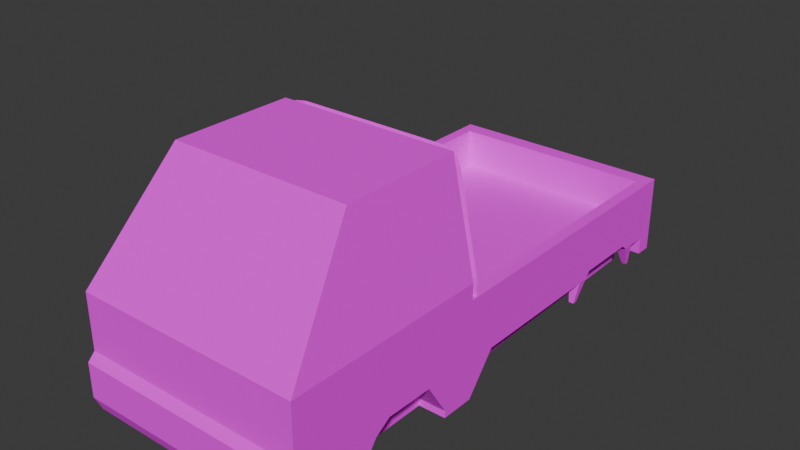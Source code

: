 # Source: Acty.blend  (saved by Blender 5.0.118; exported with 4.5.12 LTS)
import bpy
from mathutils import Matrix  # noqa: F401  (used for matrix-valued properties, if any)

bpy.ops.wm.read_factory_settings(use_empty=True)
scene = bpy.context.scene
scene.name = 'Scene'

# ---- images (referenced by path relative to the original .blend; pixels are not part of the script)
import os
ASSET_DIR = os.environ.get("B2B_ASSET_DIR", "")  # directory of the original .blend (textures are referenced by path, not embedded)
HERE = os.path.dirname(os.path.abspath(__file__))  # packed textures are extracted next to this script under _unpacked/

def load_image(name, relpath, width, height, colorspace="sRGB"):
    """Load a texture the original file referenced (path relative to the .blend, or extracted next to this script)."""
    p = next((c for c in (os.path.join(HERE, relpath), os.path.join(ASSET_DIR, relpath)) if relpath and os.path.exists(c)), "")
    if p:
        img = bpy.data.images.load(p, check_existing=True)
        img.name = name
    else:  # same state as the original file: an image datablock whose file is absent (Cycles renders it pink)
        img = bpy.data.images.new(name, width, height)
        img.source = "FILE"
        img.filepath = "//" + (relpath or name)
    img.colorspace_settings.name = colorspace
    return img
img_car = load_image('Car', 'Car.png', 1024, 1024, 'sRGB')

# ---- materials (node trees are filled in below, after node groups)
mat_car = bpy.data.materials.new('Car')

# ---- material node trees
mat_car.use_nodes = True; mat_car.node_tree.nodes.clear()
_N = mat_car.node_tree.nodes; _L = mat_car.node_tree.links
n0 = _N.new('ShaderNodeBsdfPrincipled'); n0.name = 'Principled BSDF'; n0.location = (-200, 100)
n0.inputs[2].default_value = 1.0
n1 = _N.new('ShaderNodeOutputMaterial'); n1.name = 'Material Output'; n1.location = (200, 100)
n2 = _N.new('ShaderNodeTexImage'); n2.name = 'Image Texture'; n2.location = (-490, 75)
n2.image = img_car
n2.interpolation = 'Closest'
_L.new(n0.outputs[0], n1.inputs[0])
_L.new(n2.outputs[0], n0.inputs[0])
n1.is_active_output = True

# ---- world
world_world = bpy.data.worlds.new('World'); scene.world = world_world
world_world.use_nodes = True; world_world.node_tree.nodes.clear()
_N = world_world.node_tree.nodes; _L = world_world.node_tree.links
n0 = _N.new('ShaderNodeOutputWorld'); n0.name = 'World Output'; n0.location = (300, 300)
n1 = _N.new('ShaderNodeBackground'); n1.name = 'Background'; n1.location = (10, 300)
n1.inputs[0].default_value = (0.05088, 0.05088, 0.05088, 1.0)
_L.new(n1.outputs[0], n0.inputs[0])
n0.is_active_output = True
world_world.color = (0.05088, 0.05088, 0.05088)
world_world.sun_shadow_jitter_overblur = 0.0

# ---- meshes
me_car = bpy.data.meshes.new('Car')
me_car.from_pydata([(0.0, -1.196, 0.7), (0.5, -1.196, 0.7), (0.5, -1.196, 0.2), (0.4, -0.8233, 1.177), (0.0, -0.436, 0.2), (0.0, -0.8233, 1.177), (0.5, -0.2871, 0.2), (0.4, -0.2871, 1.177), (0.5, -0.2871, 0.7), (0.0, -0.2871, 1.177), (0.0, -0.2871, 0.2), (0.0, -0.2871, 0.7), (0.0, -1.196, 0.4209), (0.5, -0.1558, 0.3628), (0.5, 0.4681, 0.3628), (0.5, 0.5124, 0.3628), (0.5, 0.5381, 0.3913), (0.5, 0.8151, 0.3913), (0.5, 0.8436, 0.367), (0.5, 0.8907, 0.367), (0.5, 0.975, 0.367), (0.5, 0.975, 0.2899), (0.5, 1.047, 0.2899), (0.5, 1.047, 0.4207), (0.5, -0.8731, 0.2), (0.5, -1.196, 0.4209), (0.5, -0.287, 0.4208), (0.0, -0.2871, 0.4198), (0.5, -0.436, 0.2), (0.5, -0.4342, 0.2297), (0.5, -0.5309, 0.3804), (0.5, -0.7451, 0.3832), (0.5, -0.8143, 0.3387), (0.5, -0.8569, 0.2809), (0.45, -0.287, 0.4208), (0.45, -0.2871, 0.2), (0.45, -0.1558, 0.3628), (0.45, 0.4681, 0.3628), (0.45, 0.5124, 0.3628), (0.45, 0.5381, 0.3913), (0.45, 0.8151, 0.3913), (0.45, 0.8436, 0.367), (0.45, 0.8907, 0.367), (0.45, 0.975, 0.367), (0.45, 0.975, 0.2899), (0.45, 1.047, 0.2899), (0.45, 1.047, 0.4207), (0.4839, 0.8885, 0.2671), (0.4839, 0.9051, 0.2671), (0.4661, 0.8885, 0.2671), (0.4661, 0.9051, 0.2671), (0.4862, 0.4521, 0.2669), (0.4862, 0.4719, 0.2669), (0.4638, 0.4521, 0.2669), (0.4638, 0.4719, 0.2669), (0.45, 0.9749, 0.4207), (0.0, 0.975, 0.2899), (0.0, 1.047, 0.2899), (0.0, 1.047, 0.4207), (0.0, 0.9749, 0.4203), (0.0, -1.196, 0.2), (0.5, -1.196, 0.4546), (0.0, -1.196, 0.4546), (0.5, -1.228, 0.2692), (0.0, -1.228, 0.2692), (0.5, -1.228, 0.4207), (0.0, -1.228, 0.4207), (0.38, -0.436, 0.2), (0.38, -0.8731, 0.2), (0.38, -0.4342, 0.2297), (0.38, -0.5309, 0.3804), (0.38, -0.7451, 0.3832), (0.38, -0.8143, 0.3387), (0.38, -0.8569, 0.2809), (0.38, 0.9749, 0.4206), (0.38, -0.287, 0.4206), (0.38, 0.9749, 0.2222), (0.0, 0.9749, 0.2222), (0.38, -0.2871, 0.2), (0.0, -0.8731, 0.2), (0.0, -0.2871, 0.4546), (0.5, 1.047, 0.4207), (0.5, -0.287, 0.4208), (0.0, 1.047, 0.4207), (0.45, -0.2871, 0.4546), (0.5, 1.047, 0.6299), (0.45, 0.975, 0.6299), (0.45, -0.287, 0.63), (0.5, -0.287, 0.63), (0.0, 0.975, 0.6299), (0.0, 1.047, 0.6299), (0.45, 0.9748, 0.4546), (0.0, 0.9748, 0.4546), (0.0, -0.287, 0.4208), (0.0, -0.233, 1.152), (0.4718, -0.233, 0.63), (0.4718, -0.233, 0.7018), (0.4918, -0.253, 0.63), (0.4918, -0.253, 0.7018), (0.4718, -0.273, 0.63), (0.4718, -0.273, 0.7018), (0.4518, -0.253, 0.63), (0.4518, -0.253, 0.7018), (0.0, -0.253, 1.172), (0.38, 0.975, 0.2899), (0.0, -0.273, 1.152), (0.0, -0.253, 1.132), (0.3258, -0.233, 1.152), (0.3258, -0.253, 1.172), (0.3258, -0.273, 1.152), (0.3258, -0.253, 1.132), (0.386, -0.233, 1.107), (0.4056, -0.253, 1.111), (0.386, -0.273, 1.107), (0.3664, -0.253, 1.103), (0.3574, -0.253, 1.13), (0.3695, -0.233, 1.146), (0.3816, -0.253, 1.162), (0.3695, -0.273, 1.146)], [], [(8, 7, 3, 1), (20, 43, 44, 21), (7, 9, 5, 3), (1, 3, 5, 0), (9, 7, 8, 11), (60, 79, 68, 24, 2), (6, 26, 25, 2, 24, 33, 32, 31, 30, 29, 28), (34, 55, 43, 42, 41, 40, 39, 38, 37, 36, 35), (6, 35, 36, 13), (21, 44, 45, 22), (37, 53, 51, 14), (22, 45, 46, 23), (15, 38, 39, 16), (16, 39, 40, 17), (17, 40, 41, 18), (19, 48, 50, 42), (13, 36, 37, 14), (19, 42, 43, 20), (47, 49, 50, 48), (41, 49, 47, 18), (18, 47, 48, 19), (42, 50, 49, 41), (51, 53, 54, 52), (14, 51, 52, 15), (38, 54, 53, 37), (15, 52, 54, 38), (45, 57, 58, 46), (44, 104, 56, 57, 45), (81, 82, 93, 83), (60, 2, 63, 64), (25, 61, 65), (2, 25, 65, 63), (63, 65, 66, 64), (26, 8, 1, 25), (0, 12, 25, 1), (61, 62, 66, 65), (32, 33, 73, 72), (28, 29, 69, 67), (33, 24, 68, 73), (30, 31, 71, 70), (31, 32, 72, 71), (29, 30, 70, 69), (67, 69, 70, 71, 72, 73, 68), (74, 59, 27, 75), (76, 78, 10, 77), (75, 78, 76, 104, 74), (67, 68, 79, 4), (67, 78, 35, 6, 28), (82, 81, 85, 88), (89, 92, 91, 86), (84, 87, 86, 91), (85, 90, 89, 86, 87, 88), (81, 83, 90, 85), (80, 84, 91, 92), (20, 21, 22, 23, 26, 6, 13, 14, 15, 16, 17, 18, 19), (43, 55, 74, 104, 44), (46, 55, 34, 26, 23), (46, 58, 59, 74, 55), (11, 8, 26, 34, 75, 27), (34, 35, 78, 75), (103, 94, 106, 105), (95, 96, 98, 97), (112, 111, 116, 117), (97, 98, 100, 99), (111, 96, 102, 114), (99, 100, 102, 101), (101, 102, 96, 95), (77, 56, 104, 76), (108, 103, 105, 109), (107, 94, 103, 108), (110, 106, 94, 107), (109, 105, 106, 110), (113, 100, 98, 112), (113, 114, 102, 100), (113, 112, 117, 118), (112, 98, 96, 111), (111, 114, 115, 116), (114, 113, 118, 115), (116, 115, 110, 107), (117, 116, 107, 108), (118, 117, 108, 109), (115, 118, 109, 110), (4, 10, 78, 67)])
_uv = me_car.uv_layers.new(name='UVMap')
_uv.uv.foreach_set('vector', [0.2608, 0.7674, 0.2608, 0.9001, 0.1147, 0.9001, 0.01329, 0.7674, 0.8643, 0.5404, 0.8643, 0.5267, 0.8853, 0.5267, 0.8853, 0.5404, 0.563, 0.4573, 0.563, 0.5662, 0.4169, 0.5662, 0.4169, 0.4573, 0.2521, 0.43, 0.4169, 0.4573, 0.4169, 0.5662, 0.2521, 0.5662, 0.4236, 0.8973, 0.3146, 0.8973, 0.2874, 0.7674, 0.4236, 0.7674, 0.01329, 0.6046, 0.01329, 0.5167, 0.1168, 0.5167, 0.1495, 0.5167, 0.1495, 0.6046, 0.2608, 0.6312, 0.2608, 0.6913, 0.01329, 0.6913, 0.01329, 0.6312, 0.1012, 0.6312, 0.1055, 0.6532, 0.1172, 0.669, 0.136, 0.6811, 0.1944, 0.6803, 0.2207, 0.6393, 0.2202, 0.6312, 0.9867, 0.2362, 0.6429, 0.2362, 0.6429, 0.2216, 0.6659, 0.2216, 0.6787, 0.2216, 0.6865, 0.2282, 0.7619, 0.2282, 0.7689, 0.2204, 0.781, 0.2204, 0.9509, 0.2204, 0.9867, 0.1761, 0.8501, 0.5669, 0.8501, 0.5806, 0.7931, 0.5806, 0.7931, 0.5669, 0.7384, 0.7674, 0.7384, 0.7538, 0.7582, 0.7538, 0.7582, 0.7674, 0.6232, 0.5267, 0.6496, 0.5305, 0.6496, 0.5366, 0.6232, 0.5404, 0.8204, 0.6312, 0.8204, 0.6448, 0.7848, 0.6448, 0.7848, 0.6312, 0.6834, 0.5404, 0.6834, 0.5267, 0.6938, 0.5267, 0.6938, 0.5404, 0.6938, 0.5404, 0.6938, 0.5267, 0.7693, 0.5267, 0.7693, 0.5404, 0.7693, 0.5404, 0.7693, 0.5267, 0.7795, 0.5267, 0.7795, 0.5404, 0.8414, 0.5404, 0.8139, 0.536, 0.8139, 0.5311, 0.8414, 0.5267, 0.7931, 0.5669, 0.7931, 0.5806, 0.6232, 0.5806, 0.6232, 0.5669, 0.8414, 0.5404, 0.8414, 0.5267, 0.8643, 0.5267, 0.8643, 0.5404, 0.8093, 0.536, 0.8093, 0.5311, 0.8139, 0.5311, 0.8139, 0.536, 0.7795, 0.5267, 0.8093, 0.5311, 0.8093, 0.536, 0.7795, 0.5404, 0.6787, 0.2644, 0.6665, 0.292, 0.6619, 0.292, 0.6659, 0.2644, 0.6659, 0.2216, 0.6619, 0.194, 0.6665, 0.194, 0.6787, 0.2216, 0.6496, 0.5366, 0.6496, 0.5305, 0.655, 0.5305, 0.655, 0.5366, 0.781, 0.2656, 0.7854, 0.292, 0.78, 0.292, 0.7689, 0.2656, 0.7689, 0.2204, 0.78, 0.194, 0.7854, 0.194, 0.781, 0.2204, 0.6834, 0.5404, 0.655, 0.5366, 0.655, 0.5305, 0.6834, 0.5267, 0.8204, 0.6448, 0.8204, 0.7674, 0.7848, 0.7674, 0.7848, 0.6448, 0.7384, 0.7538, 0.7384, 0.7347, 0.7384, 0.6312, 0.7582, 0.6312, 0.7582, 0.7538, 0.6232, 0.01329, 0.9867, 0.01329, 0.9867, 0.1495, 0.6232, 0.1495, 0.5598, 0.7768, 0.5627, 0.6371, 0.5832, 0.6404, 0.5812, 0.7769, 0.6259, 0.6312, 0.6361, 0.6378, 0.6237, 0.6398, 0.5627, 0.6371, 0.6259, 0.6312, 0.6237, 0.6398, 0.5832, 0.6404, 0.5832, 0.6404, 0.6237, 0.6398, 0.623, 0.7771, 0.5812, 0.7769, 0.2608, 0.6913, 0.2608, 0.7674, 0.01329, 0.7674, 0.01329, 0.6913, 0.2521, 0.5662, 0.1761, 0.5662, 0.1761, 0.43, 0.2521, 0.43, 0.6361, 0.6378, 0.6361, 0.7771, 0.623, 0.7771, 0.6237, 0.6398, 0.4502, 0.6732, 0.4502, 0.6536, 0.4828, 0.6536, 0.4828, 0.6732, 0.4502, 0.8108, 0.4502, 0.8027, 0.4828, 0.8027, 0.4828, 0.8108, 0.4502, 0.6536, 0.4502, 0.6312, 0.4828, 0.6312, 0.4828, 0.6536, 0.4502, 0.754, 0.4502, 0.6956, 0.4828, 0.6956, 0.4828, 0.754, 0.4502, 0.6956, 0.4502, 0.6732, 0.4828, 0.6732, 0.4828, 0.6956, 0.4502, 0.8027, 0.4502, 0.754, 0.4828, 0.754, 0.4828, 0.8027, 0.5316, 0.7805, 0.5235, 0.7809, 0.4828, 0.754, 0.4828, 0.6956, 0.4952, 0.6769, 0.5111, 0.6655, 0.5332, 0.6614, 0.6232, 0.4401, 0.6232, 0.3366, 0.9669, 0.3365, 0.9669, 0.4401, 0.1168, 0.01329, 0.1168, 0.3571, 0.01329, 0.3571, 0.01329, 0.01329, 0.9669, 0.4401, 0.9669, 0.5002, 0.6232, 0.4941, 0.6232, 0.4757, 0.6232, 0.4401, 0.1168, 0.3977, 0.1168, 0.5167, 0.01329, 0.5167, 0.01329, 0.3977, 0.1168, 0.3977, 0.1168, 0.3571, 0.1359, 0.3571, 0.1495, 0.3571, 0.1495, 0.3977, 0.5966, 0.2065, 0.2331, 0.2065, 0.2331, 0.1495, 0.5966, 0.1495, 0.5676, 0.4034, 0.5198, 0.4034, 0.5198, 0.2809, 0.5676, 0.2809, 0.1761, 0.2809, 0.1761, 0.2331, 0.5199, 0.2331, 0.5198, 0.2809, 0.2331, 0.1495, 0.2331, 0.01329, 0.2528, 0.01329, 0.2528, 0.1359, 0.5966, 0.1359, 0.5966, 0.1495, 0.1761, 0.1495, 0.1761, 0.01329, 0.2331, 0.01329, 0.2331, 0.1495, 0.1761, 0.4034, 0.1761, 0.2809, 0.5198, 0.2809, 0.5198, 0.4034, 0.6429, 0.2644, 0.6429, 0.2854, 0.6232, 0.2854, 0.6232, 0.2498, 0.9867, 0.2498, 0.9867, 0.31, 0.9509, 0.2656, 0.781, 0.2656, 0.7689, 0.2656, 0.7619, 0.2578, 0.6865, 0.2578, 0.6787, 0.2644, 0.6659, 0.2644, 0.9542, 0.7537, 0.9396, 0.7538, 0.9396, 0.7347, 0.9752, 0.7347, 0.9752, 0.7537, 0.6232, 0.2362, 0.6429, 0.2362, 0.9867, 0.2362, 0.9867, 0.2498, 0.6232, 0.2498, 0.9198, 0.7538, 0.9198, 0.6312, 0.9396, 0.6312, 0.9396, 0.7347, 0.9396, 0.7538, 0.4236, 0.7674, 0.2874, 0.7674, 0.2874, 0.6913, 0.301, 0.6913, 0.3201, 0.6913, 0.4236, 0.6911, 0.301, 0.6913, 0.301, 0.6312, 0.3201, 0.6312, 0.3201, 0.6913, 0.8483, 0.6324, 0.8479, 0.6326, 0.8475, 0.6315, 0.848, 0.6312, 0.6781, 0.6313, 0.6779, 0.6508, 0.6703, 0.6502, 0.6704, 0.6312, 0.6702, 0.7633, 0.6777, 0.7637, 0.678, 0.7754, 0.6707, 0.7782, 0.6704, 0.6312, 0.6703, 0.6502, 0.6628, 0.6508, 0.6626, 0.6312, 0.6777, 0.7637, 0.6779, 0.6508, 0.6856, 0.6514, 0.6854, 0.7642, 0.6934, 0.6314, 0.6934, 0.6508, 0.6856, 0.6514, 0.6857, 0.6315, 0.6857, 0.6315, 0.6856, 0.6514, 0.6779, 0.6508, 0.6781, 0.6313, 0.72, 0.6312, 0.7384, 0.6312, 0.7384, 0.7347, 0.72, 0.7347, 0.8777, 0.7343, 0.8483, 0.6324, 0.848, 0.6312, 0.8883, 0.7322, 0.8674, 0.7365, 0.8479, 0.6326, 0.8483, 0.6324, 0.8777, 0.7343, 0.8571, 0.7377, 0.8475, 0.6315, 0.8479, 0.6326, 0.8674, 0.7365, 0.847, 0.7376, 0.848, 0.6312, 0.8475, 0.6315, 0.8571, 0.7377, 0.6626, 0.7639, 0.6628, 0.6508, 0.6703, 0.6502, 0.6702, 0.7633, 0.6932, 0.764, 0.6854, 0.7642, 0.6856, 0.6514, 0.6934, 0.6508, 0.6626, 0.7639, 0.6702, 0.7633, 0.6707, 0.7782, 0.6632, 0.7759, 0.6702, 0.7633, 0.6703, 0.6502, 0.6779, 0.6508, 0.6777, 0.7637, 0.6777, 0.7637, 0.6854, 0.7642, 0.6852, 0.7722, 0.678, 0.7754, 0.6854, 0.7642, 0.6932, 0.764, 0.6922, 0.7756, 0.6852, 0.7722, 0.8686, 0.7558, 0.8572, 0.7508, 0.8571, 0.7377, 0.8674, 0.7365, 0.8818, 0.7601, 0.8686, 0.7558, 0.8674, 0.7365, 0.8777, 0.7343, 0.8933, 0.7528, 0.8818, 0.7601, 0.8777, 0.7343, 0.8883, 0.7322, 0.8572, 0.7508, 0.847, 0.7546, 0.847, 0.7376, 0.8571, 0.7377, 0.01329, 0.3977, 0.01329, 0.3571, 0.1168, 0.3571, 0.1168, 0.3977])
me_car.materials.append(mat_car)
me_car.update()

# ---- objects
ob_car = bpy.data.objects.new('Car', me_car)
ob_wheellb = bpy.data.objects.new('WheelLB', None)
ob_wheelrb = bpy.data.objects.new('WheelRB', None)
ob_wheelrf = bpy.data.objects.new('WheelRF', None)
ob_wheellf = bpy.data.objects.new('WheelLF', None)

# ---- transforms, parenting, visibility, modifiers, constraints
ob_car.location = (0.0, 0.0, 0.0)
_m = ob_car.modifiers.new('Mirror', 'MIRROR')
_m.use_clip = True
ob_wheellb.parent = ob_car
ob_wheellb.location = (0.44, 0.68, 0.2)
ob_wheellb.empty_display_size = 0.17
ob_wheelrb.parent = ob_car
ob_wheelrb.location = (-0.44, 0.68, 0.2)
ob_wheelrb.empty_display_size = 0.17
ob_wheelrf.parent = ob_car
ob_wheelrf.location = (-0.44, -0.6503, 0.2)
ob_wheelrf.empty_display_size = 0.17
ob_wheellf.parent = ob_car
ob_wheellf.location = (0.44, -0.6503, 0.2)
ob_wheellf.empty_display_size = 0.17

# ---- collection membership
scene.collection.objects.link(ob_car)
scene.collection.objects.link(ob_wheellb)
scene.collection.objects.link(ob_wheelrb)
scene.collection.objects.link(ob_wheelrf)
scene.collection.objects.link(ob_wheellf)

# ---- scene / render settings (as saved in the file)
scene.frame_start = 1; scene.frame_end = 250; scene.frame_set(1)
scene.render.engine = 'BLENDER_EEVEE_NEXT'
scene.render.bake_bias = 0.0
scene.render.bake_samples = 0
bpy.context.view_layer.update()

# ---- added for rendering (the .blend has no active camera and no usable light): camera, sun
cam_auto = bpy.data.cameras.new('AutoCamera')
cam_auto.lens = 50.0
cam_auto.sensor_width = 36.0
cam_auto.clip_end = 1000.0
ob_auto_camera = bpy.data.objects.new('AutoCamera', cam_auto)
scene.collection.objects.link(ob_auto_camera)
ob_auto_camera.location = (2.47085, -3.05522, 2.66515)
ob_auto_camera.rotation_euler = (1.09748, -7.21219e-08, 0.694738)
scene.camera = ob_auto_camera
light_auto_sun = bpy.data.lights.new('AutoSun', 'SUN')
light_auto_sun.energy = 3.0
light_auto_sun.angle = 0.0523599
ob_auto_sun = bpy.data.objects.new('AutoSun', light_auto_sun)
scene.collection.objects.link(ob_auto_sun)
ob_auto_sun.rotation_euler = (0.872665, 0.174533, 0.523599)
bpy.context.view_layer.update()
